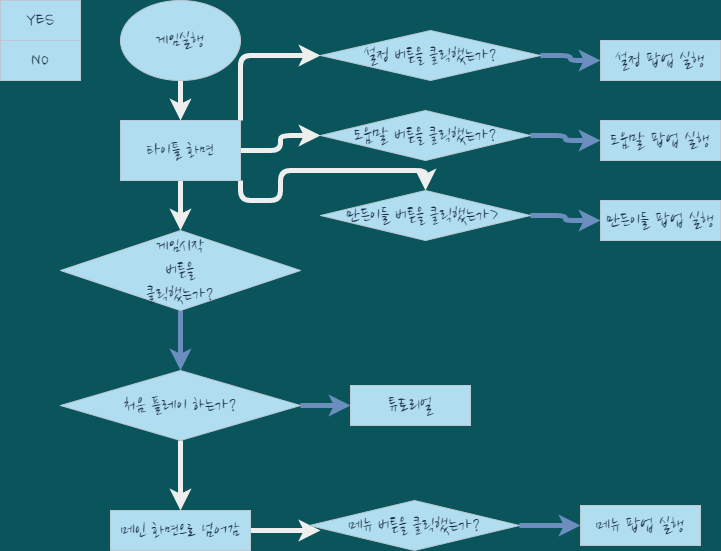

The diagram above was exported from draw.io. Its source (the exported page's mxGraphModel, read from the mxfile embedded in the PNG):
<mxGraphModel dx="1038" dy="585" grid="1" gridSize="10" guides="1" tooltips="1" connect="1" arrows="1" fold="1" page="1" pageScale="1" pageWidth="827" pageHeight="1169" background="#09555B" math="0" shadow="0">
  <root>
    <mxCell id="0" />
    <mxCell id="1" parent="0" />
    <mxCell id="m26vhC72JNMm03ZlVXtE-14" style="edgeStyle=orthogonalEdgeStyle;curved=0;rounded=1;sketch=0;orthogonalLoop=1;jettySize=auto;html=1;entryX=0.5;entryY=0;entryDx=0;entryDy=0;fontColor=#FFFFFF;strokeColor=#EEEEEE;strokeWidth=5;" edge="1" parent="1" source="m26vhC72JNMm03ZlVXtE-1" target="m26vhC72JNMm03ZlVXtE-7">
      <mxGeometry relative="1" as="geometry" />
    </mxCell>
    <mxCell id="m26vhC72JNMm03ZlVXtE-1" value="&lt;font data-font-src=&quot;https://fonts.googleapis.com/css?family=Nanum+Pen+Script&quot; style=&quot;font-size: 20px;&quot;&gt;게임실행&lt;/font&gt;" style="ellipse;whiteSpace=wrap;html=1;fontFamily=Nanum Brush Script;fontSource=https%3A%2F%2Ffonts.googleapis.com%2Fcss%3Ffamily%3DNanum%2BBrush%2BScript;fontSize=20;fillColor=#B1DDF0;strokeColor=#BAC8D3;fontColor=#182E3E;" vertex="1" parent="1">
      <mxGeometry x="120" width="120" height="80" as="geometry" />
    </mxCell>
    <mxCell id="m26vhC72JNMm03ZlVXtE-2" value="YES" style="rounded=0;whiteSpace=wrap;html=1;sketch=0;fontSize=20;strokeColor=#BAC8D3;fillColor=#B1DDF0;fontFamily=Nanum Brush Script;fontSource=https%3A%2F%2Ffonts.googleapis.com%2Fcss%3Ffamily%3DNanum%2BBrush%2BScript;fontColor=#182E3E;" vertex="1" parent="1">
      <mxGeometry width="80" height="40" as="geometry" />
    </mxCell>
    <mxCell id="m26vhC72JNMm03ZlVXtE-3" value="NO" style="rounded=0;whiteSpace=wrap;html=1;sketch=0;fontSize=20;strokeColor=#BAC8D3;fillColor=#B1DDF0;fontFamily=Nanum Brush Script;fontSource=https%3A%2F%2Ffonts.googleapis.com%2Fcss%3Ffamily%3DNanum%2BBrush%2BScript;fontColor=#182E3E;" vertex="1" parent="1">
      <mxGeometry y="40" width="80" height="40" as="geometry" />
    </mxCell>
    <mxCell id="m26vhC72JNMm03ZlVXtE-15" style="edgeStyle=orthogonalEdgeStyle;curved=0;rounded=1;sketch=0;orthogonalLoop=1;jettySize=auto;html=1;fontColor=#FFFFFF;strokeColor=#EEEEEE;strokeWidth=5;" edge="1" parent="1" source="m26vhC72JNMm03ZlVXtE-7" target="m26vhC72JNMm03ZlVXtE-8">
      <mxGeometry relative="1" as="geometry" />
    </mxCell>
    <mxCell id="m26vhC72JNMm03ZlVXtE-19" style="edgeStyle=orthogonalEdgeStyle;curved=0;rounded=1;sketch=0;orthogonalLoop=1;jettySize=auto;html=1;exitX=1;exitY=0;exitDx=0;exitDy=0;entryX=0;entryY=0.5;entryDx=0;entryDy=0;fontColor=#FFFFFF;strokeColor=#EEEEEE;strokeWidth=5;" edge="1" parent="1" source="m26vhC72JNMm03ZlVXtE-7" target="m26vhC72JNMm03ZlVXtE-9">
      <mxGeometry relative="1" as="geometry" />
    </mxCell>
    <mxCell id="m26vhC72JNMm03ZlVXtE-20" style="edgeStyle=orthogonalEdgeStyle;curved=0;rounded=1;sketch=0;orthogonalLoop=1;jettySize=auto;html=1;entryX=0;entryY=0.5;entryDx=0;entryDy=0;fontColor=#FFFFFF;strokeColor=#EEEEEE;strokeWidth=5;" edge="1" parent="1" source="m26vhC72JNMm03ZlVXtE-7" target="m26vhC72JNMm03ZlVXtE-10">
      <mxGeometry relative="1" as="geometry" />
    </mxCell>
    <mxCell id="m26vhC72JNMm03ZlVXtE-21" style="edgeStyle=orthogonalEdgeStyle;curved=0;rounded=1;sketch=0;orthogonalLoop=1;jettySize=auto;html=1;exitX=1;exitY=1;exitDx=0;exitDy=0;fontColor=#FFFFFF;strokeColor=#EEEEEE;strokeWidth=5;" edge="1" parent="1" source="m26vhC72JNMm03ZlVXtE-7" target="m26vhC72JNMm03ZlVXtE-11">
      <mxGeometry relative="1" as="geometry" />
    </mxCell>
    <mxCell id="m26vhC72JNMm03ZlVXtE-7" value="타이틀 화면" style="rounded=0;whiteSpace=wrap;html=1;sketch=0;fontFamily=Nanum Brush Script;fontSource=https%3A%2F%2Ffonts.googleapis.com%2Fcss%3Ffamily%3DNanum%2BBrush%2BScript;fontSize=20;fillColor=#B1DDF0;strokeColor=#BAC8D3;fontColor=#182E3E;" vertex="1" parent="1">
      <mxGeometry x="120" y="120" width="120" height="60" as="geometry" />
    </mxCell>
    <mxCell id="m26vhC72JNMm03ZlVXtE-32" style="edgeStyle=orthogonalEdgeStyle;curved=0;rounded=1;sketch=0;orthogonalLoop=1;jettySize=auto;html=1;entryX=0.5;entryY=0;entryDx=0;entryDy=0;fontColor=#FFFFFF;strokeColor=#6c8ebf;strokeWidth=5;fillColor=#dae8fc;gradientColor=#7ea6e0;" edge="1" parent="1" source="m26vhC72JNMm03ZlVXtE-8" target="m26vhC72JNMm03ZlVXtE-30">
      <mxGeometry relative="1" as="geometry" />
    </mxCell>
    <mxCell id="m26vhC72JNMm03ZlVXtE-8" value="게임시작&lt;br&gt;버튼을&lt;br&gt;클릭했는가?" style="rhombus;whiteSpace=wrap;html=1;rounded=0;sketch=0;fontFamily=Nanum Brush Script;fontSource=https%3A%2F%2Ffonts.googleapis.com%2Fcss%3Ffamily%3DNanum%2BBrush%2BScript;fontSize=20;fillColor=#B1DDF0;strokeColor=#BAC8D3;fontColor=#182E3E;" vertex="1" parent="1">
      <mxGeometry x="60" y="230" width="240" height="80" as="geometry" />
    </mxCell>
    <mxCell id="m26vhC72JNMm03ZlVXtE-27" style="edgeStyle=orthogonalEdgeStyle;curved=0;rounded=1;sketch=0;orthogonalLoop=1;jettySize=auto;html=1;entryX=0;entryY=0.5;entryDx=0;entryDy=0;fontColor=#FFFFFF;strokeColor=#6c8ebf;strokeWidth=5;fillColor=#dae8fc;gradientColor=#7ea6e0;" edge="1" parent="1" source="m26vhC72JNMm03ZlVXtE-9" target="m26vhC72JNMm03ZlVXtE-23">
      <mxGeometry relative="1" as="geometry" />
    </mxCell>
    <mxCell id="m26vhC72JNMm03ZlVXtE-9" value="설정 버튼을 클릭했는가?" style="rhombus;whiteSpace=wrap;html=1;rounded=0;sketch=0;fontFamily=Nanum Brush Script;fontSource=https%3A%2F%2Ffonts.googleapis.com%2Fcss%3Ffamily%3DNanum%2BBrush%2BScript;fontSize=20;fillColor=#B1DDF0;strokeColor=#BAC8D3;fontColor=#182E3E;" vertex="1" parent="1">
      <mxGeometry x="320" y="30" width="220" height="50" as="geometry" />
    </mxCell>
    <mxCell id="m26vhC72JNMm03ZlVXtE-28" style="edgeStyle=orthogonalEdgeStyle;curved=0;rounded=1;sketch=0;orthogonalLoop=1;jettySize=auto;html=1;exitX=1;exitY=0.5;exitDx=0;exitDy=0;entryX=0;entryY=0.5;entryDx=0;entryDy=0;fontColor=#FFFFFF;strokeColor=#6c8ebf;strokeWidth=5;fillColor=#dae8fc;gradientColor=#7ea6e0;" edge="1" parent="1" source="m26vhC72JNMm03ZlVXtE-10" target="m26vhC72JNMm03ZlVXtE-25">
      <mxGeometry relative="1" as="geometry" />
    </mxCell>
    <mxCell id="m26vhC72JNMm03ZlVXtE-10" value="도움말 버튼을 클릭했는가?" style="rhombus;whiteSpace=wrap;html=1;rounded=0;sketch=0;fontFamily=Nanum Brush Script;fontSource=https%3A%2F%2Ffonts.googleapis.com%2Fcss%3Ffamily%3DNanum%2BBrush%2BScript;fontSize=20;fillColor=#B1DDF0;strokeColor=#BAC8D3;fontColor=#182E3E;" vertex="1" parent="1">
      <mxGeometry x="320" y="110" width="210" height="50" as="geometry" />
    </mxCell>
    <mxCell id="m26vhC72JNMm03ZlVXtE-29" style="edgeStyle=orthogonalEdgeStyle;curved=0;rounded=1;sketch=0;orthogonalLoop=1;jettySize=auto;html=1;exitX=1;exitY=0.5;exitDx=0;exitDy=0;fontColor=#FFFFFF;strokeColor=#6c8ebf;strokeWidth=5;fillColor=#dae8fc;gradientColor=#7ea6e0;" edge="1" parent="1" source="m26vhC72JNMm03ZlVXtE-11" target="m26vhC72JNMm03ZlVXtE-26">
      <mxGeometry relative="1" as="geometry" />
    </mxCell>
    <mxCell id="m26vhC72JNMm03ZlVXtE-11" value="만든이들 버튼을 클릭했는가&amp;gt;&amp;nbsp;" style="rhombus;whiteSpace=wrap;html=1;rounded=0;sketch=0;fontFamily=Nanum Brush Script;fontSource=https%3A%2F%2Ffonts.googleapis.com%2Fcss%3Ffamily%3DNanum%2BBrush%2BScript;fontSize=20;fillColor=#B1DDF0;strokeColor=#BAC8D3;fontColor=#182E3E;" vertex="1" parent="1">
      <mxGeometry x="320" y="190" width="210" height="50" as="geometry" />
    </mxCell>
    <mxCell id="m26vhC72JNMm03ZlVXtE-23" value="설정 팝업 실행" style="rounded=0;whiteSpace=wrap;html=1;sketch=0;fontFamily=Nanum Brush Script;fontSource=https%3A%2F%2Ffonts.googleapis.com%2Fcss%3Ffamily%3DNanum%2BBrush%2BScript;fontSize=20;fillColor=#B1DDF0;strokeColor=#BAC8D3;fontColor=#182E3E;" vertex="1" parent="1">
      <mxGeometry x="600" y="40" width="120" height="40" as="geometry" />
    </mxCell>
    <mxCell id="m26vhC72JNMm03ZlVXtE-25" value="도움말 팝업 실행" style="rounded=0;whiteSpace=wrap;html=1;sketch=0;fontFamily=Nanum Brush Script;fontSource=https%3A%2F%2Ffonts.googleapis.com%2Fcss%3Ffamily%3DNanum%2BBrush%2BScript;fontSize=20;fillColor=#B1DDF0;strokeColor=#BAC8D3;fontColor=#182E3E;" vertex="1" parent="1">
      <mxGeometry x="600" y="120" width="120" height="40" as="geometry" />
    </mxCell>
    <mxCell id="m26vhC72JNMm03ZlVXtE-26" value="만든이들 팝업 실행" style="rounded=0;whiteSpace=wrap;html=1;sketch=0;fontFamily=Nanum Brush Script;fontSource=https%3A%2F%2Ffonts.googleapis.com%2Fcss%3Ffamily%3DNanum%2BBrush%2BScript;fontSize=20;fillColor=#B1DDF0;strokeColor=#BAC8D3;fontColor=#182E3E;" vertex="1" parent="1">
      <mxGeometry x="600" y="200" width="120" height="40" as="geometry" />
    </mxCell>
    <mxCell id="m26vhC72JNMm03ZlVXtE-34" style="edgeStyle=orthogonalEdgeStyle;curved=0;rounded=1;sketch=0;orthogonalLoop=1;jettySize=auto;html=1;entryX=0;entryY=0.5;entryDx=0;entryDy=0;fontColor=#FFFFFF;strokeColor=#6c8ebf;strokeWidth=5;fillColor=#dae8fc;gradientColor=#7ea6e0;" edge="1" parent="1" source="m26vhC72JNMm03ZlVXtE-30" target="m26vhC72JNMm03ZlVXtE-33">
      <mxGeometry relative="1" as="geometry" />
    </mxCell>
    <mxCell id="m26vhC72JNMm03ZlVXtE-35" style="edgeStyle=orthogonalEdgeStyle;curved=0;rounded=1;sketch=0;orthogonalLoop=1;jettySize=auto;html=1;fontColor=#FFFFFF;strokeColor=#EEEEEE;strokeWidth=5;" edge="1" parent="1" source="m26vhC72JNMm03ZlVXtE-30">
      <mxGeometry relative="1" as="geometry">
        <mxPoint x="180" y="510" as="targetPoint" />
      </mxGeometry>
    </mxCell>
    <mxCell id="m26vhC72JNMm03ZlVXtE-30" value="처음 플레이 하는가?" style="rhombus;whiteSpace=wrap;html=1;rounded=0;sketch=0;fontFamily=Nanum Brush Script;fontSource=https%3A%2F%2Ffonts.googleapis.com%2Fcss%3Ffamily%3DNanum%2BBrush%2BScript;fontSize=20;fillColor=#B1DDF0;strokeColor=#BAC8D3;fontColor=#182E3E;" vertex="1" parent="1">
      <mxGeometry x="60" y="370" width="240" height="70" as="geometry" />
    </mxCell>
    <mxCell id="m26vhC72JNMm03ZlVXtE-33" value="튜토리얼" style="rounded=0;whiteSpace=wrap;html=1;sketch=0;fontFamily=Nanum Brush Script;fontSource=https%3A%2F%2Ffonts.googleapis.com%2Fcss%3Ffamily%3DNanum%2BBrush%2BScript;fontSize=20;fillColor=#B1DDF0;strokeColor=#BAC8D3;fontColor=#182E3E;" vertex="1" parent="1">
      <mxGeometry x="350" y="385" width="120" height="40" as="geometry" />
    </mxCell>
    <mxCell id="m26vhC72JNMm03ZlVXtE-40" style="edgeStyle=orthogonalEdgeStyle;curved=0;rounded=1;sketch=0;orthogonalLoop=1;jettySize=auto;html=1;entryX=0.052;entryY=0.6;entryDx=0;entryDy=0;entryPerimeter=0;fontColor=#FFFFFF;strokeColor=#EEEEEE;strokeWidth=5;" edge="1" parent="1" source="m26vhC72JNMm03ZlVXtE-36" target="m26vhC72JNMm03ZlVXtE-39">
      <mxGeometry relative="1" as="geometry" />
    </mxCell>
    <mxCell id="m26vhC72JNMm03ZlVXtE-36" value="메인 화면으로 넘어감" style="rounded=0;whiteSpace=wrap;html=1;sketch=0;fontFamily=Nanum Brush Script;fontSource=https%3A%2F%2Ffonts.googleapis.com%2Fcss%3Ffamily%3DNanum%2BBrush%2BScript;fontSize=20;fillColor=#B1DDF0;strokeColor=#BAC8D3;fontColor=#182E3E;" vertex="1" parent="1">
      <mxGeometry x="110" y="510" width="140" height="40" as="geometry" />
    </mxCell>
    <mxCell id="m26vhC72JNMm03ZlVXtE-42" style="edgeStyle=orthogonalEdgeStyle;curved=0;rounded=1;sketch=0;orthogonalLoop=1;jettySize=auto;html=1;entryX=0;entryY=0.5;entryDx=0;entryDy=0;fontColor=#FFFFFF;strokeColor=#6c8ebf;strokeWidth=5;fillColor=#dae8fc;gradientColor=#7ea6e0;" edge="1" parent="1" source="m26vhC72JNMm03ZlVXtE-39" target="m26vhC72JNMm03ZlVXtE-41">
      <mxGeometry relative="1" as="geometry" />
    </mxCell>
    <mxCell id="m26vhC72JNMm03ZlVXtE-39" value="메뉴 버튼을 클릭했는가?" style="rhombus;whiteSpace=wrap;html=1;rounded=0;sketch=0;fontFamily=Nanum Brush Script;fontSource=https%3A%2F%2Ffonts.googleapis.com%2Fcss%3Ffamily%3DNanum%2BBrush%2BScript;fontSize=20;fillColor=#B1DDF0;strokeColor=#BAC8D3;fontColor=#182E3E;" vertex="1" parent="1">
      <mxGeometry x="309" y="500" width="210" height="50" as="geometry" />
    </mxCell>
    <mxCell id="m26vhC72JNMm03ZlVXtE-41" value="메뉴 팝업 실행" style="rounded=0;whiteSpace=wrap;html=1;sketch=0;fontFamily=Nanum Brush Script;fontSource=https%3A%2F%2Ffonts.googleapis.com%2Fcss%3Ffamily%3DNanum%2BBrush%2BScript;fontSize=20;fillColor=#B1DDF0;strokeColor=#BAC8D3;fontColor=#182E3E;" vertex="1" parent="1">
      <mxGeometry x="580" y="505" width="120" height="40" as="geometry" />
    </mxCell>
  </root>
</mxGraphModel>